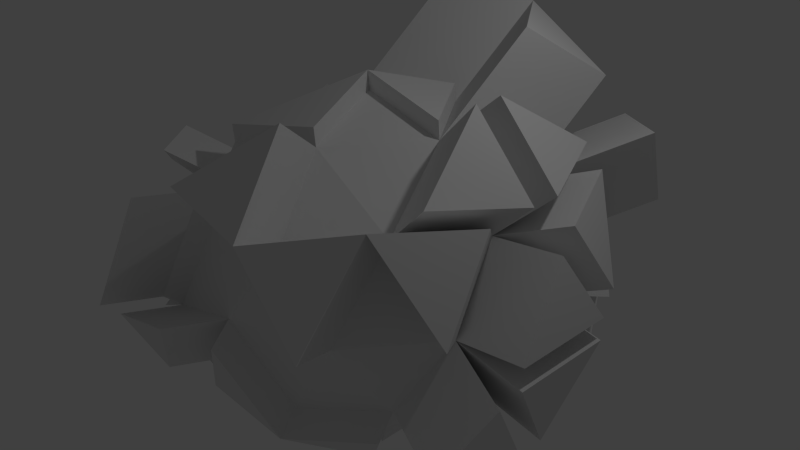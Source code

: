 # Source: asteroid_medium1.blend  (saved by Blender 2.69.0; exported with 4.5.12 LTS)
import bpy
from mathutils import Matrix  # noqa: F401  (used for matrix-valued properties, if any)

bpy.ops.wm.read_factory_settings(use_empty=True)
scene = bpy.context.scene
scene.name = 'Scene'

# ---- collections
col_collection_1 = bpy.data.collections.new('Collection 1'); scene.collection.children.link(col_collection_1)

# ---- materials (node trees are filled in below, after node groups)
mat_material_001 = bpy.data.materials.new('Material.001')
mat_material_001.alpha_threshold = 0.0
mat_material_001.use_transparent_shadow = False
mat_material_001.roughness = 0.5
mat_material_001.line_color = (0.0, 0.0, 0.0, 1.0)

# ---- material node trees

# ---- world
world_world = bpy.data.worlds.new('World'); scene.world = world_world
world_world.color = (0.05088, 0.05088, 0.05088)
world_world.use_sun_shadow = False
world_world.sun_shadow_jitter_overblur = 0.0
world_world.cycles.sampling_method = 'MANUAL'
world_world.cycles.sample_map_resolution = 256

# ---- cameras
cam_camera = bpy.data.cameras.new('Camera')
cam_camera.clip_end = 100.0
cam_camera.lens = 35.0
cam_camera.sensor_width = 32.0
cam_camera.sensor_height = 18.0
cam_camera.ortho_scale = 7.314
cam_camera.dof.focus_distance = 0.0
cam_camera.dof.aperture_fstop = 128.0

# ---- lights
light_lamp = bpy.data.lights.new('Lamp', 'POINT')
light_lamp.transmission_factor = 0.0
light_lamp.cutoff_distance = 30.0
light_lamp.energy = 100.0
light_lamp.shadow_buffer_clip_start = 1.001
light_lamp.shadow_soft_size = 0.1
light_lamp.shadow_maximum_resolution = 0.006
light_lamp.use_absolute_resolution = True
light_lamp.cycles.use_multiple_importance_sampling = False

# ---- meshes
me_icosphere = bpy.data.meshes.new('Icosphere')
me_icosphere.from_pydata([(0.0, 0.0, -2.2), (1.592, -1.157, -0.9839), (-0.6081, -1.871, -0.9839), (-2.005, -0.5181, -0.8923), (-0.6081, 1.871, -0.9839), (1.592, 1.157, -0.9839), (0.6081, -1.871, 0.9839), (-1.97, -0.8872, 0.2651), (0.6081, 1.871, 0.9839), (1.968, 0.0, 0.9839), (0.0, 0.0, 2.2), (-0.3574, -1.1, -1.871), (0.9357, -0.6798, -1.871), (0.5783, -1.78, -1.157), (1.871, 0.0, -1.157), (0.9357, 0.6798, -1.871), (-1.157, 0.0, -1.871), (-1.886, -0.807, -0.9377), (-0.3574, 1.1, -1.871), (-1.514, 1.1, -1.157), (0.5783, 1.78, -1.157), (2.092, -0.6798, 0.0), (2.092, 0.6798, 0.0), (0.0, -2.2, 0.0), (1.293, -1.78, 0.0), (-2.147, -0.6713, -0.1549), (-1.324, -2.063, -0.4558), (-2.225, -0.09153, 0.2263), (1.293, 1.78, 0.0), (1.514, -1.1, 1.157), (-0.5783, -1.78, 1.157), (1.514, 1.1, 1.157), (0.3574, -1.1, 1.871), (1.157, 0.0, 1.871), (-1.416, -1.008, 1.433), (0.3574, 1.1, 1.871), (2.46, -1.414, -1.301), (2.739, -0.257, -1.473), (2.96, -0.9368, -0.3168), (2.662, 0.1867, 1.618), (2.208, 1.287, 1.791), (1.851, 0.1867, 2.506), (3.044, -0.6798, 0.1205), (3.044, 0.6798, 0.1205), (2.919, 0.0, 1.104), (3.034, -0.6798, -0.1799), (2.813, 0.0, -1.336), (3.034, 0.6798, -0.1799), (2.945, 0.9819, 0.3168), (2.367, 1.402, 1.473), (2.821, 0.3021, 1.301), (2.208, -1.287, 1.791), (2.662, -0.1867, 1.618), (1.851, -0.1867, 2.506), (1.492, -2.938, 1.762), (2.852, -1.066, 1.762), (2.976, -1.746, 0.778), (2.177, -2.846, 0.778), (2.398, -2.166, 1.935), (0.3058, -2.846, 1.935), (1.241, -2.166, 2.649), (0.8566, 2.985, 2.094), (0.2485, 3.314, 1.11), (-0.3298, 2.894, 2.266), (1.763, 2.214, 2.266), (1.405, 1.114, 2.981), (-0.6872, 1.794, 2.981), (0.6059, 2.214, 2.981), (-1.519, -1.224, 0.9804), (-2.089, -0.7045, 0.2963), (-1.884, -0.6681, 1.075), (-2.078, -1.647, 1.31), (-2.546, -1.307, 0.9525), (-2.442, -1.091, 1.405), (-1.968, 0.0, -0.9839), (-1.592, 1.157, 0.9839), (-1.157, 0.0, -1.871), (-1.665, 1.088, -0.8177), (-1.564, 1.399, -0.2884), (-2.15, 0.7451, -0.4892), (-1.968, 0.0, -0.9839), (-1.592, 1.157, 0.9839), (-1.157, 0.0, -1.871), (-1.514, 1.1, -1.157), (-2.572, 0.3516, -0.4387), (-0.9775, 2.763, -1.437), (-1.143, 2.622, -1.469), (-1.103, 2.746, -1.258), (-0.8918, 2.593, -1.679), (-1.103, 2.593, -1.549), (-0.9377, 2.734, -1.517), (-0.8027, 2.622, -1.679), (-0.8485, 2.763, -1.517), (-0.6316, 2.746, -1.549), (-0.6164, 2.793, -1.469), (-0.8333, 2.81, -1.437), (-0.7221, 2.87, -1.258), (-2.06, 0.2565, 0.4743), (-1.839, 0.5045, 0.8144), (-1.234, 1.188, 1.211), (-1.528, 1.29, 0.7732), (-1.592, 1.157, 0.9839), (-0.8835, 1.866, 0.2359), (-1.252, 1.942, -0.1938), (-1.019, 1.816, -0.3931), (-1.236, 2.07, -0.3782), (-1.371, 1.54, -0.4086), (-1.53, 1.447, -0.2521), (-1.365, 1.629, 0.2383), (-0.3817, 2.029, 0.2359), (0.03945, 2.377, 0.1762), (0.2429, 2.069, 0.3931), (0.4569, 2.052, 0.0), (0.2043, 2.052, -0.4086), (-0.2172, 2.401, -0.3782), (-0.2429, 2.069, -0.3931), (-0.1286, 2.307, -0.1938), (-2.077, -0.581, 0.6301), (-1.976, 0.1317, 0.6686), (-2.207, -0.145, 0.3173), (-2.147, -0.6712, -0.1548), (-2.089, -0.7044, 0.2963), (-0.9769, 1.629, 0.8671), (-0.9004, 1.393, 1.268), (-0.5393, 1.955, 1.331), (-0.6062, 1.866, 0.6848), (-0.8971, 0.853, 2.044), (-1.018, 1.031, 1.503), (-1.258, 0.6449, 1.458), (-1.051, 0.3196, 1.787), (-0.5269, 0.3828, 2.015), (-0.4361, 0.8422, 1.871), (-2.218, -0.4408, -1.044), (-1.37, 0.07732, -2.023), (-0.571, 1.177, -2.023), (-1.728, 1.177, -1.309), (-2.495, -0.2209, -0.2048), (-2.181, 0.07732, -1.136), (-1.37, 0.07732, -2.023), (-1.879, 1.165, -0.9697), (-1.778, 1.476, -0.4404), (-2.363, 0.8224, -0.6411), (-1.585, 1.617, -0.5606), (-1.744, 1.524, -0.4041), (-1.848, 1.289, 1.07), (-1.821, 1.531, -0.2023), (-2.406, 0.8774, -0.4031), (-1.795, 0.981, 1.165), (-1.784, 1.422, 0.8593), (-1.848, 1.289, 1.07), (-1.787, 1.579, -0.166), (-1.622, 1.761, 0.3244), (-2.059, 0.2636, 0.8843), (-1.514, 0.7772, 1.544), (-2.54, -0.6678, -0.04654), (-2.429, -0.08973, 0.2826), (-2.264, 0.2583, 0.5306), (-2.042, 0.5063, 0.8707), (-2.18, 0.1335, 0.7249), (-2.411, -0.1432, 0.3736), (-2.54, -0.6678, -0.04644), (-2.115, -0.3408, -0.1041), (-1.425, 1.114, 0.9326), (-1.983, 0.7026, -0.5405), (-1.797, 0.3288, 0.3731), (-1.425, 1.114, 0.9326), (-0.4927, -1.255, -2.044), (-0.7434, -2.026, -1.157), (-2.021, -0.9619, -1.111), (-2.379, -0.7961, -0.2106), (-2.117, -0.9319, -0.9934), (-1.555, -2.188, -0.5114), (-2.002, -0.9373, -1.142), (-0.724, -2.002, -1.188), (-1.44, -2.193, -0.6601), (-1.502, -2.229, -0.3439), (-0.7569, -1.946, 1.268), (-2.148, -1.054, 0.3769), (-0.0391, -0.04842, -2.419), (-0.3965, -1.148, -2.091), (0.8966, -0.7282, -2.091), (0.8966, 0.6314, -2.091), (-1.196, -0.04842, -2.091), (-1.925, -0.8554, -1.157), (2.125, 1.904, -1.092), (1.111, 2.527, -1.264), (2.625, 1.427, -0.1078), (1.826, 2.527, -0.1078), (2.047, 1.847, 1.049), (0.9899, 2.799, -0.1078), (0.7373, 2.799, -0.5165), (-1.004, 1.951, 0.4443), (-1.199, 1.855, 0.4453), (-1.042, 1.855, 0.6995), (-0.8922, 1.951, 0.6258), (-1.345, 1.338, 1.32), (-1.639, 1.44, 0.8824), (-1.088, 1.779, 0.9763), (-1.011, 1.543, 1.377), (-2.259, -0.5485, 0.762), (-1.984, 0.1638, 0.9301), (-1.44, 0.6774, 1.59), (-1.233, 0.3521, 1.919), (0.003351, -0.01993, 2.439), (0.3608, -1.12, 2.11), (1.16, -0.01993, 2.11), (-1.412, -1.028, 1.671), (0.3608, 1.08, 2.11), (1.54, 3.086, 1.52), (2.225, 2.994, 0.5357), (2.446, 2.314, 1.692), (-2.704, -0.4439, -1.209), (-2.981, -0.2241, -0.3695), (-2.667, 0.0742, -1.301), (-2.849, 0.8193, -0.8059), (-0.8985, -2.57, -0.9429), (-0.2905, -2.899, 0.04103), (-1.614, -2.761, -0.4147), (-1.793, -2.928, -0.3029), (-1.047, -2.645, 1.309), (-2.439, -1.752, 0.4179), (1.698, -1.483, -1.196), (-0.5019, -2.198, -1.196), (1.042, -1.006, -2.084), (0.6844, -2.106, -1.369), (0.1061, -2.527, -0.2123), (1.698, -1.483, -1.196), (-0.5019, -2.198, -1.196), (1.042, -1.006, -2.084), (0.6844, -2.106, -1.369), (0.1061, -2.527, -0.2123), (-1.181, 2.312, 0.5536), (-1.376, 2.217, 0.5545), (-1.219, 2.217, 0.8087), (-1.069, 2.312, 0.735)], [(74, 80), (75, 81), (76, 82), (77, 83), (79, 84)], [(0, 12, 11), (1, 12, 14), (15, 12, 180, 181), (0, 16, 18), (0, 18, 15), (21, 9, 55, 56), (13, 12, 223, 224), (3, 17, 25), (113, 112, 189, 190), (1, 21, 24), (176, 177, 220, 219), (3, 25, 27), (5, 28, 22), (6, 29, 32), (7, 30, 34, 68), (123, 99, 127), (8, 111, 110, 62, 61), (9, 29, 58, 55), (11, 13, 2), (11, 12, 13), (13, 23, 225, 224), (14, 15, 5), (14, 12, 15), (17, 16, 182, 183), (16, 17, 3), (11, 17, 183, 179), (0, 15, 181, 178), (79, 77, 139, 141), (108, 100, 122), (15, 20, 5), (15, 18, 20), (30, 6, 54, 59), (59, 54, 60), (14, 5, 22), (23, 24, 6), (23, 13, 24), (13, 1, 24), (25, 26, 7), (182, 179, 183), (180, 178, 181), (74, 3, 132, 137), (27, 79, 141, 136), (20, 94, 96, 114, 113), (24, 29, 58, 57), (24, 21, 29), (29, 21, 56, 58), (178, 179, 182), (26, 23, 30), (23, 6, 30), (75, 101, 149, 144), (25, 7, 69, 121, 120), (129, 117, 70, 34), (106, 105, 87, 86, 19), (101, 75, 162, 165), (56, 55, 58), (112, 28, 187, 189), (31, 28, 209, 210), (32, 33, 10), (32, 29, 33), (57, 58, 54), (34, 32, 204, 206), (34, 30, 32), (32, 30, 59, 60), (126, 131, 35, 67, 66), (117, 121, 69, 70), (124, 126, 66, 63), (130, 129, 34, 10), (35, 131, 130, 10), (100, 108, 151, 148), (33, 35, 207, 205), (35, 33, 65, 67), (33, 31, 64, 65), (36, 37, 38), (14, 37, 36, 1), (21, 38, 37, 14), (1, 36, 38, 21), (39, 40, 41), (31, 40, 39, 9), (33, 41, 40, 31), (9, 39, 41, 33), (42, 43, 44), (22, 43, 42, 21), (9, 44, 43, 22), (21, 42, 44, 9), (45, 46, 47), (14, 46, 45, 21), (22, 47, 46, 14), (21, 45, 47, 22), (48, 49, 50), (31, 49, 48, 22), (9, 50, 49, 31), (22, 48, 50, 9), (51, 52, 53), (9, 52, 51, 29), (33, 53, 52, 9), (29, 51, 53, 33), (6, 32, 60, 54), (29, 6, 54, 58), (6, 24, 57, 54), (61, 63, 67), (62, 63, 61), (67, 63, 66), (65, 64, 67), (64, 61, 67), (31, 8, 61, 64), (115, 114, 96, 95, 4), (70, 68, 34), (69, 68, 71, 72), (69, 7, 68), (73, 72, 71), (70, 69, 72, 73), (68, 70, 73, 71), (107, 106, 142, 143), (107, 78, 145, 150), (78, 77, 79), (78, 107, 143, 140), (16, 3, 74, 76), (4, 85, 87, 105, 104), (85, 86, 87), (19, 86, 85, 4), (106, 19, 135, 142), (28, 112, 111, 8), (109, 102, 125), (20, 113, 190, 185), (88, 89, 90), (19, 89, 88, 18), (4, 90, 89, 19), (18, 88, 90, 4), (91, 92, 93), (4, 92, 91, 18), (20, 93, 92, 4), (18, 91, 93, 20), (94, 95, 96), (4, 95, 94, 20), (118, 98, 157, 158), (110, 124, 63, 62), (97, 98, 99, 100, 101), (103, 104, 105, 106, 107, 108), (102, 103, 108), (110, 111, 112, 113, 114, 115, 116), (109, 110, 116), (117, 118, 119), (121, 117, 119, 120), (122, 123, 124, 125), (126, 127, 128, 129, 130, 131), (97, 27, 155, 156), (127, 99, 98, 128), (99, 123, 198, 195), (109, 125, 124, 110), (116, 103, 102, 109), (108, 122, 193, 192), (117, 129, 202, 199), (126, 124, 123, 127), (25, 120, 160, 154), (103, 116, 115, 104), (4, 104, 115), (134, 133, 135), (136, 141, 214, 212), (135, 133, 138, 139), (138, 137, 139), (139, 137, 141), (143, 142, 135, 139, 140), (77, 78, 140, 139), (76, 74, 137, 138), (18, 16, 133, 134), (19, 18, 134, 135), (3, 27, 136, 132), (16, 76, 138, 133), (147, 152, 153), (149, 148, 151, 150, 145, 144), (145, 146, 144), (118, 128, 153, 152), (128, 98, 147, 153), (98, 118, 152, 147), (108, 107, 150, 151), (101, 100, 148, 149), (78, 79, 146, 145), (79, 75, 144, 146), (155, 154, 160, 159), (158, 157, 156, 159), (155, 159, 156), (120, 119, 159, 160), (119, 118, 158, 159), (98, 97, 156, 157), (27, 25, 154, 155), (161, 164, 165, 162, 163), (27, 97, 164, 161), (97, 101, 165, 164), (79, 27, 161, 163), (75, 79, 163, 162), (166, 167, 168), (2, 167, 166, 11), (17, 168, 167, 2), (11, 166, 168, 17), (169, 170, 171), (17, 170, 169, 25), (26, 171, 170, 17), (25, 169, 171, 26), (172, 173, 174), (2, 173, 172, 17), (26, 174, 173, 2), (17, 172, 174, 26), (177, 175, 218, 220), (30, 176, 175, 26), (7, 177, 176, 30), (26, 175, 177, 7), (12, 0, 178, 180), (16, 0, 178, 182), (0, 11, 179, 178), (184, 185, 187), (186, 187, 188), (187, 185, 190, 189), (28, 31, 188, 187), (22, 28, 187, 186), (31, 22, 186, 188), (28, 5, 184, 187), (5, 20, 185, 184), (192, 193, 233, 232), (125, 102, 191, 194), (122, 125, 194, 193), (102, 108, 192, 191), (197, 196, 195, 198), (122, 100, 196, 197), (123, 122, 197, 198), (100, 99, 195, 196), (201, 200, 199, 202), (128, 118, 200, 201), (129, 128, 201, 202), (118, 117, 199, 200), (206, 204, 203), (205, 207, 203), (35, 10, 203, 207), (10, 34, 206, 203), (32, 10, 203, 204), (10, 33, 205, 203), (209, 208, 210), (8, 31, 210, 208), (28, 8, 208, 209), (211, 212, 214, 213), (137, 132, 211, 213), (141, 137, 213, 214), (132, 136, 212, 211), (215, 216, 217), (218, 219, 220), (175, 176, 219, 218), (23, 26, 217, 216), (26, 2, 215, 217), (2, 23, 216, 215), (224, 223, 228, 229), (224, 225, 230, 229), (1, 13, 224, 221), (23, 2, 222, 225), (2, 13, 224, 222), (12, 1, 221, 223), (227, 229, 230), (228, 226, 229), (221, 224, 229, 226), (225, 222, 227, 230), (222, 224, 229, 227), (223, 221, 226, 228), (234, 231, 232, 233), (194, 191, 231, 234), (193, 194, 234, 233), (191, 192, 232, 231)])
_uv = me_icosphere.uv_layers.new(name='UVMap')
_uv.uv.foreach_set('vector', [0.5921, 0.5193, 0.5224, 0.4845, 0.5867, 0.4455, 0.3717, 0.3383, 0.3671, 0.2616, 0.4448, 0.3077, 0.4432, 0.2312, 0.3671, 0.2616, 0.361, 0.2487, 0.4371, 0.2184, 0.07179, 0.2873, 0.1519, 0.2816, 0.1061, 0.3538, 0.07179, 0.2873, 0.1061, 0.3538, 0.02189, 0.3501, 0.7062, 0.08062, 0.7706, 0.07912, 0.7706, 0.1852, 0.7062, 0.1867, 0.5224, 0.3944, 0.5224, 0.4845, 0.5039, 0.4786, 0.5039, 0.3885, 0.8422, 0.1435, 0.8608, 0.1482, 0.8428, 0.1867, 0.9426, 0.4199, 0.9739, 0.4261, 0.9739, 0.4874, 0.9426, 0.4813, 0.2181, 0.5136, 0.2408, 0.438, 0.2941, 0.5108, 0.7503, 0.6426, 0.7503, 0.7433, 0.7005, 0.7348, 0.7005, 0.6341, 0.8283, 0.9886, 0.803, 0.9489, 0.8283, 0.9261, 0.8174, 0.7027, 0.8777, 0.6658, 0.8777, 0.7537, 0.2181, 0.08464, 0.2968, 0.09016, 0.2334, 0.1433, 0.2721, 0.2527, 0.35, 0.3373, 0.2747, 0.3344, 0.2875, 0.3027, 0.07846, 0.1093, 0.06075, 0.1263, 0.04889, 0.1047, 0.1562, 0.4928, 0.1934, 0.4632, 0.2181, 0.4583, 0.2181, 0.5371, 0.1562, 0.5864, 0.3665, 0.1281, 0.2968, 0.09016, 0.2968, 0.005512, 0.3665, 0.04341, 0.5867, 0.4455, 0.5224, 0.3944, 0.5921, 0.3661, 0.5867, 0.4455, 0.5224, 0.4845, 0.5224, 0.3944, 0.9739, 0.09853, 0.9739, 0.1867, 0.9564, 0.1741, 0.9564, 0.08593, 0.4448, 0.3077, 0.4432, 0.2312, 0.5012, 0.2867, 0.4448, 0.3077, 0.3671, 0.2616, 0.4432, 0.2312, 0.505, 0.7284, 0.505, 0.6393, 0.5186, 0.6343, 0.5186, 0.7233, 0.8608, 0.05241, 0.8608, 0.1482, 0.8422, 0.1435, 0.9697, 0.3031, 0.9697, 0.1879, 0.9837, 0.1932, 0.9837, 0.3085, 0.06135, 0.8723, 0.06135, 0.7946, 0.07243, 0.804, 0.07243, 0.8817, 0.7814, 0.5585, 0.7814, 0.5193, 0.7962, 0.5164, 0.7962, 0.5556, 0.2704, 0.9242, 0.2704, 0.9666, 0.2318, 0.9544, 0.02189, 0.3501, 0.06388, 0.4302, 0.0, 0.4173, 0.02189, 0.3501, 0.1061, 0.3538, 0.06388, 0.4302, 0.361, 0.3661, 0.4282, 0.4043, 0.4282, 0.5069, 0.361, 0.4687, 0.1437, 0.7875, 0.1437, 0.8649, 0.07274, 0.8305, 0.4448, 0.3077, 0.5012, 0.2867, 0.5012, 0.3661, 0.5885, 0.2894, 0.5925, 0.3661, 0.5299, 0.3443, 0.3155, 0.5786, 0.2408, 0.5842, 0.2941, 0.5108, 0.2408, 0.5842, 0.2181, 0.5136, 0.2941, 0.5108, 0.2671, 0.2266, 0.361, 0.2184, 0.2721, 0.2527, 0.5921, 0.4447, 0.6625, 0.3892, 0.6625, 0.5098, 0.755, 0.3288, 0.755, 0.386, 0.6833, 0.35, 0.7939, 0.3232, 0.7939, 0.2895, 0.8093, 0.2928, 0.8093, 0.3265, 0.7511, 0.6255, 0.7814, 0.5585, 0.7962, 0.5556, 0.786, 0.6293, 0.4815, 0.07565, 0.5568, 0.0, 0.5717, 0.006475, 0.5654, 0.07962, 0.534, 0.09856, 0.2171, 0.7101, 0.1562, 0.6925, 0.1562, 0.5864, 0.2171, 0.6039, 0.2941, 0.5108, 0.2408, 0.438, 0.3155, 0.4324, 0.4222, 0.5362, 0.5039, 0.5069, 0.5039, 0.6095, 0.4222, 0.6388, 0.5922, 0.3661, 0.6625, 0.3892, 0.5921, 0.4447, 0.5925, 0.1955, 0.5885, 0.2894, 0.5012, 0.2725, 0.5885, 0.2894, 0.5299, 0.3443, 0.5012, 0.2725, 0.0, 0.0, 0.0, 0.0, 0.0, 0.0, 0.0, 0.0, 0.2671, 0.2266, 0.2721, 0.2527, 0.2594, 0.2529, 0.2594, 0.2529, 0.2671, 0.2266, 0.8174, 0.6341, 0.8174, 0.7537, 0.7947, 0.7299, 0.7662, 0.7077, 0.1207, 0.2177, 0.1532, 0.2045, 0.2181, 0.2409, 0.2157, 0.2558, 0.1122, 0.2706, 0.0, 0.0, 0.0, 0.0, 0.0, 0.0, 0.0, 0.0, 0.6674, 0.878, 0.6674, 0.9373, 0.596, 0.9005, 0.1511, 0.597, 0.1314, 0.6517, 0.07002, 0.6504, 0.08971, 0.5956, 0.5925, 0.1955, 0.6833, 0.1956, 0.6833, 0.3039, 0.5925, 0.3039, 0.2334, 0.1433, 0.3206, 0.1688, 0.2586, 0.2184, 0.2334, 0.1433, 0.2968, 0.09016, 0.3206, 0.1688, 0.9255, 0.7403, 0.9752, 0.6761, 0.9752, 0.7537, 0.2747, 0.3344, 0.361, 0.4195, 0.3555, 0.4324, 0.2692, 0.3473, 0.2747, 0.3344, 0.35, 0.3373, 0.361, 0.4195, 0.6742, 0.5439, 0.6742, 0.6341, 0.5925, 0.6094, 0.5925, 0.5193, 0.4769, 0.01209, 0.4815, 0.04203, 0.4647, 0.08605, 0.3665, 0.07173, 0.3939, 0.0, 0.2475, 0.2734, 0.2594, 0.2529, 0.2594, 0.2529, 0.2488, 0.3034, 0.117, 0.08636, 0.02712, 0.07245, 0.06071, 0.0, 0.1505, 0.01404, 0.612, 0.08247, 0.6296, 0.1108, 0.5761, 0.1867, 0.5717, 0.07363, 0.6079, 0.006103, 0.6296, 0.05718, 0.612, 0.08247, 0.5717, 0.07363, 0.7896, 0.9465, 0.7896, 0.9881, 0.77, 0.9841, 0.77, 0.9425, 0.6833, 0.3062, 0.6833, 0.394, 0.6679, 0.3918, 0.6679, 0.3039, 0.4647, 0.08605, 0.4815, 0.161, 0.3833, 0.1466, 0.3665, 0.07173, 0.4222, 0.6294, 0.3364, 0.6005, 0.3364, 0.5069, 0.4222, 0.5358, 0.4068, 0.7203, 0.4068, 0.7995, 0.3325, 0.7471, 0.07274, 0.8649, 0.1368, 0.8649, 0.1368, 0.9352, 0.07274, 0.9352, 0.7662, 0.7542, 0.8283, 0.7537, 0.8283, 0.8445, 0.7662, 0.845, 0.1639, 0.8225, 0.2272, 0.8212, 0.2272, 0.901, 0.1639, 0.9022, 0.9274, 0.006445, 0.9274, 0.07595, 0.8608, 0.04878, 0.9425, 0.3729, 0.8937, 0.393, 0.8937, 0.3228, 0.9425, 0.3026, 0.2937, 0.8506, 0.2317, 0.8508, 0.2317, 0.7599, 0.2937, 0.7598, 0.2317, 0.8508, 0.2954, 0.8543, 0.2954, 0.9241, 0.2317, 0.9206, 0.8869, 0.8134, 0.943, 0.7537, 0.943, 0.8326, 0.06135, 0.8693, 0.001906, 0.8829, 0.001906, 0.8082, 0.06135, 0.7946, 0.9035, 0.2059, 0.9523, 0.1955, 0.9523, 0.2734, 0.9035, 0.2837, 0.9096, 0.6275, 0.8472, 0.6293, 0.8472, 0.5495, 0.9096, 0.5477, 0.06966, 0.7038, 0.06966, 0.7946, 0.001906, 0.7498, 0.8548, 0.2768, 0.7939, 0.2857, 0.7939, 0.2044, 0.8548, 0.1955, 0.6674, 0.878, 0.6034, 0.8763, 0.6034, 0.7941, 0.6674, 0.7958, 0.7022, 0.7436, 0.7662, 0.7433, 0.7662, 0.8339, 0.7022, 0.8342, 0.8869, 0.7537, 0.8869, 0.8423, 0.8283, 0.8049, 0.7892, 0.3293, 0.8504, 0.3371, 0.8504, 0.4199, 0.7892, 0.4121, 0.8283, 0.9253, 0.77, 0.9261, 0.77, 0.8457, 0.8283, 0.845, 0.7598, 0.9184, 0.7022, 0.9132, 0.7022, 0.8342, 0.7598, 0.8395, 0.942, 0.8423, 0.942, 0.9215, 0.8844, 0.9008, 0.4352, 0.8375, 0.4945, 0.8367, 0.4945, 0.917, 0.4352, 0.9178, 0.8844, 0.9212, 0.8283, 0.9271, 0.8283, 0.8482, 0.8844, 0.8423, 0.7892, 0.4199, 0.851, 0.4268, 0.851, 0.5098, 0.7892, 0.5029, 0.004983, 0.5976, 0.06966, 0.5841, 0.06966, 0.6902, 0.004983, 0.7038, 0.2968, 0.09016, 0.2181, 0.08464, 0.2181, 0.0, 0.2968, 0.005512, 0.4282, 0.4043, 0.5039, 0.4002, 0.5039, 0.5028, 0.4282, 0.5069, 0.1223, 0.5259, 0.07002, 0.5629, 0.07002, 0.4736, 0.1519, 0.5956, 0.07002, 0.5629, 0.1223, 0.5259, 0.4068, 0.7995, 0.4068, 0.8691, 0.3328, 0.8515, 0.5838, 0.8316, 0.5186, 0.7925, 0.5838, 0.7416, 0.1519, 0.4512, 0.1223, 0.5259, 0.07002, 0.4736, 0.6833, 0.1955, 0.7382, 0.2243, 0.7382, 0.3288, 0.6833, 0.3, 0.9232, 0.4199, 0.9426, 0.4252, 0.9426, 0.4967, 0.9337, 0.5084, 0.8939, 0.4583, 0.2488, 0.3034, 0.2875, 0.3027, 0.2747, 0.3344, 0.004116, 0.8829, 0.06135, 0.9033, 0.06135, 0.9532, 0.02065, 0.9477, 0.2594, 0.2529, 0.2721, 0.2527, 0.2875, 0.3027, 0.8844, 0.9271, 0.8844, 0.9612, 0.8487, 0.9422, 0.816, 0.05241, 0.7978, 0.002401, 0.8608, 0.01126, 0.8608, 0.04324, 0.9292, 0.9696, 0.8844, 0.9698, 0.8844, 0.9217, 0.9292, 0.9215, 0.7022, 0.7444, 0.6985, 0.758, 0.6819, 0.7569, 0.6856, 0.7433, 0.6722, 0.9439, 0.6718, 0.9393, 0.6915, 0.9389, 0.6919, 0.9435, 0.7443, 0.5114, 0.7814, 0.5193, 0.7814, 0.5585, 0.1558, 0.2842, 0.1519, 0.285, 0.1519, 0.2714, 0.1558, 0.2706, 0.8608, 0.05241, 0.8422, 0.1435, 0.8212, 0.119, 0.8608, 0.05241, 0.3917, 0.8775, 0.3917, 0.9455, 0.3774, 0.943, 0.3328, 0.8874, 0.3448, 0.8691, 0.3911, 0.2035, 0.3911, 0.2181, 0.38, 0.208, 0.8939, 0.4199, 0.8939, 0.5256, 0.8861, 0.5374, 0.851, 0.4845, 0.6985, 0.758, 0.6854, 0.7968, 0.6688, 0.7957, 0.6819, 0.7569, 0.4869, 0.1508, 0.5359, 0.1251, 0.5611, 0.1413, 0.5587, 0.1867, 0.1537, 0.1421, 0.1332, 0.1608, 0.1275, 0.1263, 0.7555, 0.9795, 0.7022, 0.9741, 0.7022, 0.9184, 0.7555, 0.9239, 0.38, 0.218, 0.3665, 0.2091, 0.38, 0.2035, 0.4222, 0.7203, 0.3325, 0.6818, 0.3325, 0.6652, 0.4222, 0.6294, 0.8504, 0.3551, 0.8858, 0.3026, 0.8937, 0.3145, 0.8937, 0.4199, 0.7034, 0.07662, 0.7572, 0.004305, 0.7693, 0.003445, 0.7693, 0.07192, 0.1451, 0.4372, 0.1519, 0.45, 0.1374, 0.4512, 0.5838, 0.9704, 0.5192, 0.9615, 0.5192, 0.9516, 0.5838, 0.9161, 0.9061, 0.07595, 0.9061, 0.1746, 0.8978, 0.1867, 0.8608, 0.1423, 0.1061, 0.3538, 0.1451, 0.4372, 0.1374, 0.4512, 0.06388, 0.4302, 0.3911, 0.2115, 0.4047, 0.2064, 0.4047, 0.2181, 0.7706, 0.1283, 0.812, 0.07031, 0.8212, 0.081, 0.8212, 0.1867, 0.0862, 0.939, 0.0862, 0.9659, 0.07274, 0.962, 0.07274, 0.9352, 0.1846, 0.127, 0.117, 0.08636, 0.1505, 0.01404, 0.2181, 0.0548, 0.008554, 0.2076, 0.01867, 0.1777, 0.06075, 0.1263, 0.07159, 0.1594, 0.05695, 0.1513, 0.1406, 0.1963, 0.144, 0.2016, 0.1532, 0.2045, 0.1207, 0.2177, 0.1077, 0.2154, 0.1088, 0.1798, 0.1332, 0.1608, 0.1406, 0.1963, 0.1088, 0.1798, 0.5717, 0.1149, 0.5611, 0.1413, 0.5359, 0.1251, 0.534, 0.09856, 0.5654, 0.07962, 0.5575, 0.09021, 0.5651, 0.09447, 0.1537, 0.1421, 0.1846, 0.127, 0.1867, 0.1544, 0.755, 0.3461, 0.789, 0.3173, 0.789, 0.3507, 0.7638, 0.3652, 0.755, 0.3461, 0.789, 0.3507, 0.785, 0.386, 0.1008, 0.1314, 0.07846, 0.1093, 0.117, 0.08636, 0.1275, 0.1263, 0.02712, 0.07245, 0.04889, 0.1047, 0.02266, 0.1203, 0.0, 0.09915, 0.009346, 0.06811, 0.04142, 0.06714, 0.3083, 0.7445, 0.3076, 0.775, 0.2937, 0.7775, 0.2944, 0.747, 0.04889, 0.1047, 0.06075, 0.1263, 0.01867, 0.1777, 0.02266, 0.1203, 0.7005, 0.7149, 0.7005, 0.7408, 0.6873, 0.7396, 0.6873, 0.7137, 0.1537, 0.1421, 0.1275, 0.1263, 0.117, 0.08636, 0.1846, 0.127, 0.1867, 0.1544, 0.1406, 0.1963, 0.1332, 0.1608, 0.1537, 0.1421, 0.2704, 0.9242, 0.2318, 0.9544, 0.2317, 0.9363, 0.2473, 0.9241, 0.9854, 0.8423, 0.9854, 0.9553, 0.9712, 0.9569, 0.9712, 0.8439, 0.02712, 0.07245, 0.117, 0.08636, 0.07846, 0.1093, 0.04889, 0.1047, 0.2671, 0.2266, 0.2671, 0.2266, 0.2431, 0.2188, 0.2431, 0.2188, 0.9735, 0.006445, 0.9735, 0.08539, 0.9553, 0.07325, 0.9553, 0.0187, 0.9274, 0.04662, 0.9553, 0.0187, 0.9553, 0.07325, 0.1511, 0.702, 0.1511, 0.7875, 0.07274, 0.7424, 0.9425, 0.3862, 0.9425, 0.3176, 0.9726, 0.3244, 0.9726, 0.393, 0.1437, 0.8504, 0.1612, 0.7875, 0.1612, 0.7875, 0.1612, 0.8631, 0.2181, 0.669, 0.2654, 0.6148, 0.3237, 0.6549, 0.3237, 0.6549, 0.2654, 0.6148, 0.3262, 0.6164, 0.3089, 0.986, 0.2957, 0.9857, 0.2957, 0.9321, 0.3108, 0.9439, 0.3108, 0.9818, 0.3108, 0.9734, 0.3108, 0.9321, 0.326, 0.9412, 0.326, 0.9824, 0.9773, 0.6577, 0.9773, 0.588, 0.9942, 0.5828, 0.9942, 0.6526, 0.9739, 0.5133, 0.9739, 0.4231, 0.9893, 0.4199, 0.9893, 0.5102, 0.6854, 0.7968, 0.7022, 0.8801, 0.6856, 0.8789, 0.6688, 0.7957, 0.5325, 0.9119, 0.5244, 0.8316, 0.5499, 0.8557, 0.5499, 0.9145, 0.0, 0.0, 0.0, 0.0, 0.0, 0.0, 0.0, 0.0, 0.7693, 0.0495, 0.7937, 0.003445, 0.7937, 0.07006, 0.8472, 0.6293, 0.8328, 0.6208, 0.7962, 0.5994, 0.7983, 0.5638, 0.8009, 0.5601, 0.8472, 0.6293, 0.8009, 0.5601, 0.8472, 0.522, 0.8472, 0.6293, 0.3354, 0.5057, 0.3354, 0.5819, 0.3155, 0.579, 0.321, 0.5161, 0.4326, 0.8078, 0.4326, 0.8482, 0.4097, 0.8471, 0.4136, 0.814, 0.4343, 0.6765, 0.4343, 0.7044, 0.4222, 0.6925, 0.4222, 0.6388, 0.6825, 0.9717, 0.6722, 0.9439, 0.6919, 0.9435, 0.7022, 0.9714, 0.7896, 0.9301, 0.7896, 0.9465, 0.77, 0.9425, 0.77, 0.9261, 0.6718, 0.9393, 0.6825, 0.8804, 0.7022, 0.8801, 0.6915, 0.9389, 0.3075, 0.9321, 0.3075, 0.8235, 0.3275, 0.8219, 0.3275, 0.9305, 0.9782, 0.1247, 0.9886, 0.08593, 0.9886, 0.08593, 0.985, 0.1269, 0.9886, 0.1601, 0.9783, 0.1851, 0.9739, 0.1539, 0.985, 0.1269, 0.9782, 0.1247, 0.985, 0.1269, 0.9739, 0.1539, 0.2671, 0.2266, 0.2357, 0.2582, 0.2232, 0.2541, 0.2431, 0.2188, 0.2357, 0.2582, 0.2306, 0.2897, 0.2181, 0.2857, 0.2232, 0.2541, 0.3113, 0.7151, 0.3083, 0.7445, 0.2944, 0.747, 0.2973, 0.7176, 0.3076, 0.775, 0.3275, 0.8171, 0.3008, 0.8219, 0.2937, 0.7775, 0.5186, 0.733, 0.5526, 0.6876, 0.5925, 0.6343, 0.5925, 0.6343, 0.5925, 0.7416, 0.3076, 0.775, 0.3083, 0.7445, 0.3261, 0.7382, 0.3249, 0.7969, 0.3083, 0.7445, 0.3156, 0.669, 0.3275, 0.6693, 0.3261, 0.7382, 0.2934, 0.9241, 0.2934, 0.991, 0.2704, 0.9818, 0.2819, 0.9248, 0.3075, 0.8235, 0.3075, 0.9321, 0.2957, 0.932, 0.2957, 0.8234, 0.7005, 0.6341, 0.7005, 0.7137, 0.5925, 0.6876, 0.5856, 0.7945, 0.6034, 0.7941, 0.6034, 0.8728, 0.5856, 0.8732, 0.5161, 0.9725, 0.4996, 0.9748, 0.4996, 0.8697, 0.5161, 0.8674, 0.4989, 0.7466, 0.5161, 0.7474, 0.5161, 0.8674, 0.4989, 0.8667, 0.4634, 0.161, 0.4634, 0.2035, 0.3665, 0.1946, 0.8283, 0.9271, 0.8462, 0.9281, 0.8462, 0.9734, 0.8283, 0.9723, 0.9911, 0.7491, 0.9752, 0.7537, 0.9752, 0.6716, 0.9911, 0.667, 0.96, 0.548, 0.9773, 0.5477, 0.9773, 0.6575, 0.96, 0.6577, 0.2171, 0.7101, 0.2171, 0.8212, 0.1639, 0.7917, 0.9883, 0.4137, 0.9726, 0.4181, 0.9726, 0.3219, 0.9883, 0.3176, 0.4634, 0.161, 0.4806, 0.1644, 0.4806, 0.2109, 0.4634, 0.2075, 0.9911, 0.08324, 0.9735, 0.08539, 0.9735, 0.007838, 0.9911, 0.005696, 0.7742, 0.3861, 0.7742, 0.4867, 0.7365, 0.5098, 0.7365, 0.4092, 0.07002, 0.5841, 0.0539, 0.5832, 0.0539, 0.4638, 0.07002, 0.4648, 0.7662, 0.7383, 0.7503, 0.7433, 0.7503, 0.6426, 0.7662, 0.6376, 0.7892, 0.4882, 0.7742, 0.4867, 0.7742, 0.3861, 0.7892, 0.3876, 1.0, 0.8423, 1.0, 0.9165, 0.9854, 0.92, 0.9854, 0.8458, 0.1519, 0.2816, 0.07179, 0.2873, 0.06969, 0.2763, 0.1498, 0.2706, 0.9979, 0.1884, 0.9979, 0.2686, 0.9837, 0.2681, 0.9837, 0.1879, 0.5039, 0.7466, 0.4352, 0.7069, 0.5039, 0.676, 0.2181, 0.7137, 0.2937, 0.669, 0.2937, 0.7598, 0.5039, 0.676, 0.4352, 0.7069, 0.4386, 0.6497, 0.4629, 0.6388, 0.7382, 0.2862, 0.7382, 0.1955, 0.7939, 0.2214, 0.7939, 0.3121, 0.8548, 0.299, 0.8548, 0.2093, 0.9035, 0.1955, 0.9035, 0.2852, 0.1639, 0.9022, 0.2224, 0.9036, 0.2224, 0.9651, 0.1639, 0.9637, 0.1314, 0.6517, 0.1511, 0.702, 0.08971, 0.7007, 0.07002, 0.6504, 0.9096, 0.6305, 0.9096, 0.5517, 0.96, 0.5477, 0.96, 0.6265, 0.5009, 0.213, 0.4815, 0.2105, 0.4815, 0.1867, 0.5009, 0.1893, 0.9426, 0.4874, 0.9718, 0.489, 0.9642, 0.5039, 0.9524, 0.5032, 0.8939, 0.5386, 0.8939, 0.5084, 0.9077, 0.5218, 0.9077, 0.534, 0.8585, 0.63, 0.8585, 0.6658, 0.8432, 0.6489, 0.8432, 0.6344, 0.9255, 0.6761, 0.9255, 0.6356, 0.9569, 0.6507, 0.9569, 0.6752, 0.2174, 0.8035, 0.2174, 0.7598, 0.2317, 0.7598, 0.2317, 0.8035, 0.1234, 0.9666, 0.1234, 0.9352, 0.1368, 0.9353, 0.1368, 0.9668, 0.8585, 0.6658, 0.8585, 0.6322, 0.8725, 0.6309, 0.8725, 0.6645, 0.9424, 0.9505, 0.942, 0.8839, 0.9712, 0.8423, 0.9712, 0.9619, 0.9697, 0.1955, 0.9609, 0.2672, 0.9523, 0.2583, 0.9549, 0.1958, 0.8502, 0.2857, 0.8502, 0.3195, 0.8354, 0.3203, 0.8354, 0.2865, 0.9609, 0.2672, 0.9697, 0.3082, 0.9549, 0.3085, 0.9523, 0.2583, 0.7365, 0.3958, 0.7365, 0.5098, 0.6625, 0.4814, 0.4989, 0.7466, 0.4989, 0.8367, 0.4352, 0.7941, 0.2181, 0.2727, 0.1767, 0.341, 0.1615, 0.3389, 0.203, 0.2706, 0.1767, 0.341, 0.2181, 0.4583, 0.203, 0.4562, 0.1615, 0.3389, 0.9773, 0.5828, 0.9773, 0.5178, 0.9928, 0.5167, 0.9928, 0.5818, 0.7695, 0.9197, 0.7695, 0.9939, 0.7555, 0.9926, 0.7555, 0.9184, 0.5925, 0.7427, 0.6674, 0.7137, 0.6674, 0.7941, 0.7062, 0.1784, 0.6296, 0.1867, 0.6296, 0.08494, 0.7062, 0.07662, 0.6742, 0.5193, 0.7443, 0.521, 0.7443, 0.6293, 0.6742, 0.6275, 0.3917, 0.8895, 0.4312, 0.8691, 0.4312, 0.943, 0.3962, 0.9214, 0.8093, 0.3265, 0.8093, 0.2928, 0.8354, 0.2857, 0.8354, 0.3194, 0.3262, 0.6164, 0.2654, 0.6148, 0.2654, 0.5842, 0.3262, 0.5858, 0.5499, 0.9145, 0.5499, 0.8557, 0.5838, 0.8573, 0.5838, 0.9161, 0.4945, 0.9178, 0.4945, 0.9764, 0.4349, 0.9296, 0.5039, 0.5993, 0.5925, 0.5193, 0.5925, 0.6343, 0.0539, 0.4638, 0.0539, 0.5832, 0.004983, 0.5706, 0.004983, 0.4512, 0.8777, 0.7537, 0.8777, 0.6695, 0.9255, 0.6533, 0.9255, 0.7375, 0.3155, 0.4877, 0.3155, 0.4324, 0.3559, 0.4505, 0.3559, 0.5057, 0.9564, 0.1029, 0.9564, 0.1821, 0.9061, 0.1867, 0.9061, 0.1076, 0.0, 0.0, 0.0, 0.0, 0.0, 0.0, 0.0, 0.0, 0.0, 0.0, 0.0, 0.0, 0.0, 0.0, 0.0, 0.0, 0.1607, 0.8649, 0.1607, 0.9435, 0.1368, 0.9486, 0.1368, 0.87, 0.943, 0.8337, 0.943, 0.7613, 0.9665, 0.7537, 0.9665, 0.8261, 0.4068, 0.8078, 0.4068, 0.7275, 0.4326, 0.7203, 0.4326, 0.8005, 0.9871, 0.7537, 0.9871, 0.8317, 0.9665, 0.8378, 0.9665, 0.7598, 0.6665, 0.3661, 0.5925, 0.3528, 0.6665, 0.3075, 0.6296, 0.02409, 0.7034, 0.002465, 0.7034, 0.07662, 0.0, 0.0, 0.0, 0.0, 0.0, 0.0, 0.0, 0.0, 0.0, 0.0, 0.0, 0.0, 0.0, 0.0, 0.0, 0.0, 0.0, 0.0, 0.0, 0.0, 0.0, 0.0, 0.0, 0.0, 0.0, 0.0, 0.0, 0.0, 0.0, 0.0, 0.0, 0.0, 0.153, 0.7302, 0.153, 0.716, 0.1639, 0.7101, 0.1639, 0.7299, 0.9524, 0.5032, 0.9642, 0.5039, 0.9718, 0.5272, 0.96, 0.5266, 0.9077, 0.534, 0.9077, 0.5218, 0.9352, 0.5205, 0.9352, 0.5326, 0.8432, 0.6344, 0.8432, 0.6489, 0.8174, 0.6496, 0.8174, 0.6351])
me_icosphere.materials.append(mat_material_001)
me_icosphere.use_remesh_preserve_volume = False
me_icosphere.use_remesh_preserve_attributes = False
me_icosphere.use_mirror_vertex_groups = False
me_icosphere.update()

# ---- objects
ob_icosphere = bpy.data.objects.new('Icosphere', me_icosphere)
ob_lamp = bpy.data.objects.new('Lamp', light_lamp)
ob_camera = bpy.data.objects.new('Camera', cam_camera)

# ---- transforms, parenting, visibility, modifiers, constraints
ob_icosphere.location = (0.0, 0.0, 0.0)
ob_icosphere.lineart.crease_threshold = 0.0
ob_lamp.location = (4.076, 1.005, 5.904)
ob_lamp.rotation_euler = (0.6503, 0.05522, 1.866)
ob_lamp.lock_rotations_4d = False
ob_lamp.empty_display_type = 'ARROWS'
ob_lamp.color = (0.0, 0.0, 0.0, 0.0)
ob_lamp.lineart.crease_threshold = 0.0
ob_camera.location = (7.481, -6.508, 5.344)
ob_camera.rotation_euler = (1.109, 0.01082, 0.8149)
ob_camera.lock_rotations_4d = False
ob_camera.empty_display_type = 'ARROWS'
ob_camera.color = (0.0, 0.0, 0.0, 0.0)
ob_camera.display_type = 'WIRE'
ob_camera.lineart.crease_threshold = 0.0

# ---- collection membership
col_collection_1.objects.link(ob_icosphere)
col_collection_1.objects.link(ob_lamp)
col_collection_1.objects.link(ob_camera)

# ---- scene / render settings (as saved in the file)
scene.camera = ob_camera
scene.frame_start = 1; scene.frame_end = 250; scene.frame_set(1)
scene.render.engine = 'BLENDER_EEVEE_NEXT'
scene.render.image_settings.compression = 90
scene.render.resolution_percentage = 50
scene.render.dither_intensity = 0.0
scene.cycles.use_denoising = False
scene.cycles.samples = 10
scene.cycles.sampling_pattern = 'TABULATED_SOBOL'
scene.cycles.light_sampling_threshold = 0.0
scene.cycles.use_adaptive_sampling = False
scene.cycles.use_light_tree = False
scene.cycles.blur_glossy = 0.0
scene.cycles.volume_bounces = 1
scene.cycles.pixel_filter_type = 'GAUSSIAN'
scene.cycles.sample_clamp_indirect = 0.0
scene.view_settings.view_transform = 'Standard'
bpy.context.view_layer.update()
